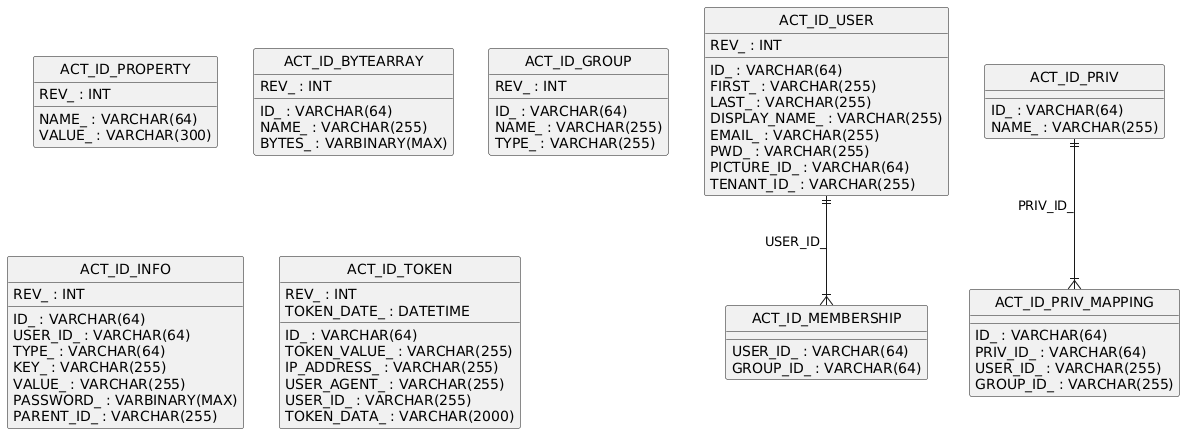

The diagram above was rendered by PlantUML. Its source (embedded in the PNG):
@startuml
hide circle
skinparam linetype ortho

entity "ACT_ID_PROPERTY" as ACT_ID_PROPERTY {
  NAME_ : VARCHAR(64)
  VALUE_ : VARCHAR(300)
  REV_ : INT
}

entity "ACT_ID_BYTEARRAY" as ACT_ID_BYTEARRAY {
  ID_ : VARCHAR(64)
  REV_ : INT
  NAME_ : VARCHAR(255)
  BYTES_ : VARBINARY(MAX)
}

entity "ACT_ID_GROUP" as ACT_ID_GROUP {
  ID_ : VARCHAR(64)
  REV_ : INT
  NAME_ : VARCHAR(255)
  TYPE_ : VARCHAR(255)
}

entity "ACT_ID_MEMBERSHIP" as ACT_ID_MEMBERSHIP {
  USER_ID_ : VARCHAR(64)
  GROUP_ID_ : VARCHAR(64)
}

entity "ACT_ID_USER" as ACT_ID_USER {
  ID_ : VARCHAR(64)
  REV_ : INT
  FIRST_ : VARCHAR(255)
  LAST_ : VARCHAR(255)
  DISPLAY_NAME_ : VARCHAR(255)
  EMAIL_ : VARCHAR(255)
  PWD_ : VARCHAR(255)
  PICTURE_ID_ : VARCHAR(64)
  TENANT_ID_ : VARCHAR(255)
}

entity "ACT_ID_INFO" as ACT_ID_INFO {
  ID_ : VARCHAR(64)
  REV_ : INT
  USER_ID_ : VARCHAR(64)
  TYPE_ : VARCHAR(64)
  KEY_ : VARCHAR(255)
  VALUE_ : VARCHAR(255)
  PASSWORD_ : VARBINARY(MAX)
  PARENT_ID_ : VARCHAR(255)
}

entity "ACT_ID_TOKEN" as ACT_ID_TOKEN {
  ID_ : VARCHAR(64)
  REV_ : INT
  TOKEN_VALUE_ : VARCHAR(255)
  TOKEN_DATE_ : DATETIME
  IP_ADDRESS_ : VARCHAR(255)
  USER_AGENT_ : VARCHAR(255)
  USER_ID_ : VARCHAR(255)
  TOKEN_DATA_ : VARCHAR(2000)
}

entity "ACT_ID_PRIV" as ACT_ID_PRIV {
  ID_ : VARCHAR(64)
  NAME_ : VARCHAR(255)
}

entity "ACT_ID_PRIV_MAPPING" as ACT_ID_PRIV_MAPPING {
  ID_ : VARCHAR(64)
  PRIV_ID_ : VARCHAR(64)
  USER_ID_ : VARCHAR(255)
  GROUP_ID_ : VARCHAR(255)
}

ACT_ID_USER ||--|{ ACT_ID_MEMBERSHIP : "USER_ID_"
ACT_ID_PRIV ||--|{ ACT_ID_PRIV_MAPPING : "PRIV_ID_"
@enduml